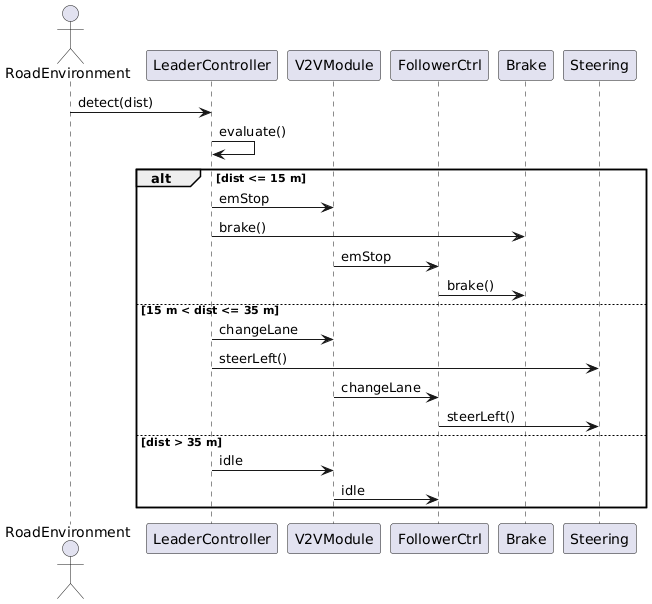

The diagram above was rendered by PlantUML. Its source (embedded in the PNG):
@startuml
actor RoadEnvironment as Road
participant LeaderController as LC
participant V2VModule        as V2V
participant FollowerCtrl     as FC
participant Brake            as Brake
participant Steering         as Steer

Road -> LC   : detect(dist)
LC  -> LC   : evaluate()
alt dist <= 15 m
  LC -> V2V  : emStop
  LC -> Brake: brake()
  V2V-> FC   : emStop
  FC -> Brake: brake()
else 15 m < dist <= 35 m
  LC -> V2V  : changeLane
  LC -> Steer: steerLeft()
  V2V-> FC   : changeLane
  FC -> Steer: steerLeft()
else dist > 35 m
  LC -> V2V  : idle
  V2V-> FC   : idle
end
@enduml